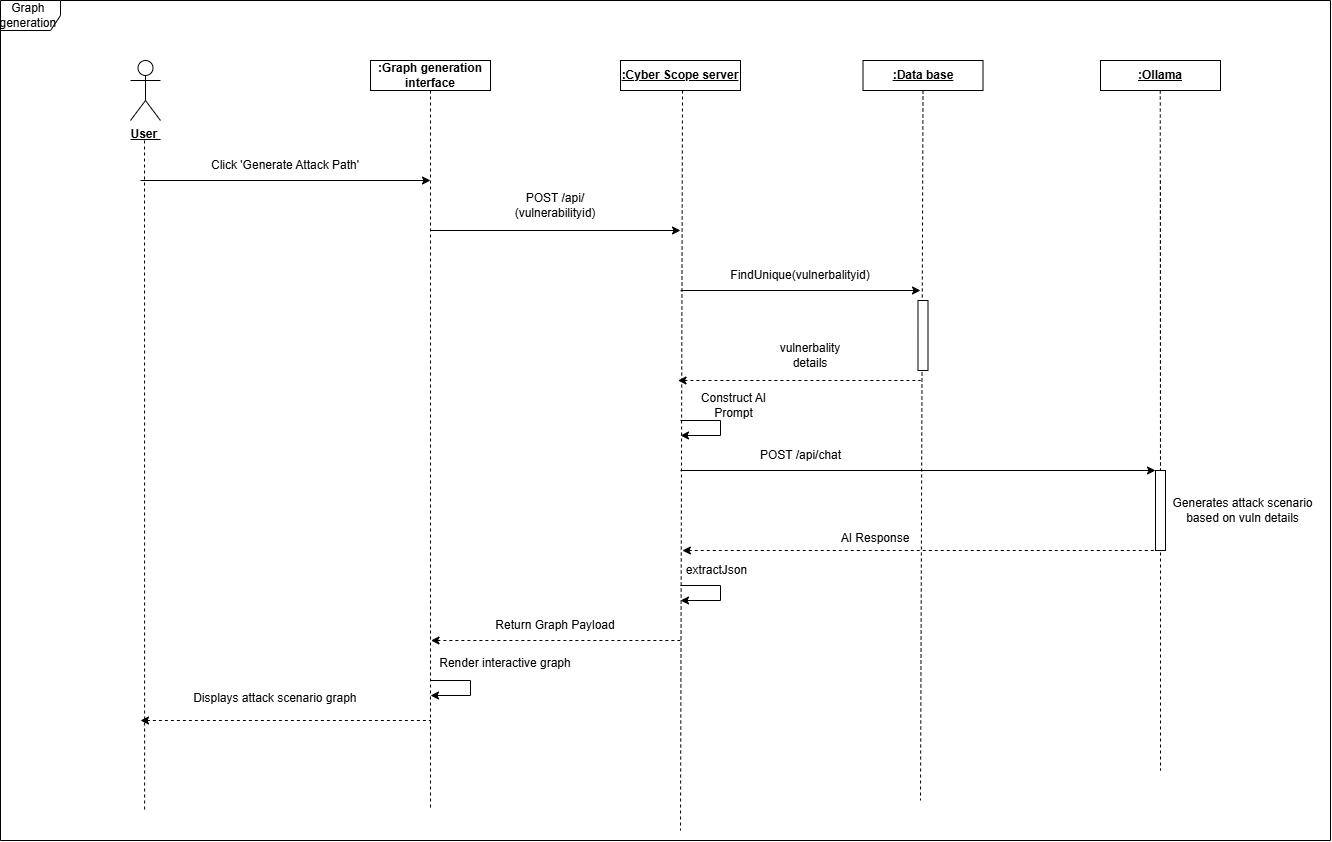

The diagram above was exported from draw.io. Its source (the exported page's mxGraphModel, read from the mxfile embedded in the PNG):
<mxGraphModel dx="1873" dy="1105" grid="1" gridSize="10" guides="1" tooltips="1" connect="1" arrows="1" fold="1" page="1" pageScale="1" pageWidth="827" pageHeight="1169" math="0" shadow="0">
  <root>
    <mxCell id="0" />
    <mxCell id="1" parent="0" />
    <mxCell id="Fb41wXQgvUHps2Sz0nvR-1" parent="1" style="shape=umlActor;verticalLabelPosition=bottom;verticalAlign=top;html=1;" value="&lt;b&gt;&lt;u&gt;User&amp;nbsp;&lt;/u&gt;&lt;/b&gt;" vertex="1">
      <mxGeometry height="60" width="30" x="180" y="80" as="geometry" />
    </mxCell>
    <mxCell id="Fb41wXQgvUHps2Sz0nvR-2" edge="1" parent="1" style="endArrow=none;html=1;rounded=0;dashed=1;endFill=0;" value="">
      <mxGeometry height="50" relative="1" width="50" as="geometry">
        <mxPoint x="194" y="160" as="sourcePoint" />
        <mxPoint x="194.12" y="830" as="targetPoint" />
      </mxGeometry>
    </mxCell>
    <mxCell id="Fb41wXQgvUHps2Sz0nvR-3" parent="1" style="rounded=0;whiteSpace=wrap;html=1;" value="&lt;b&gt;:Graph generation interface&lt;/b&gt;" vertex="1">
      <mxGeometry height="30" width="120" x="420" y="80" as="geometry" />
    </mxCell>
    <mxCell id="Fb41wXQgvUHps2Sz0nvR-4" parent="1" style="rounded=0;whiteSpace=wrap;html=1;" value="&lt;b&gt;&lt;u&gt;:Cyber Scope server&lt;/u&gt;&lt;/b&gt;" vertex="1">
      <mxGeometry height="30" width="120" x="670" y="80" as="geometry" />
    </mxCell>
    <mxCell id="Fb41wXQgvUHps2Sz0nvR-5" parent="1" style="rounded=0;whiteSpace=wrap;html=1;" value="&lt;b&gt;&lt;u&gt;:Ollama&lt;/u&gt;&lt;/b&gt;" vertex="1">
      <mxGeometry height="30" width="120" x="1150" y="80" as="geometry" />
    </mxCell>
    <mxCell id="Fb41wXQgvUHps2Sz0nvR-6" parent="1" style="rounded=0;whiteSpace=wrap;html=1;" value="&lt;u&gt;&lt;b&gt;:Data base&lt;/b&gt;&lt;/u&gt;" vertex="1">
      <mxGeometry height="30" width="120" x="912.5" y="80" as="geometry" />
    </mxCell>
    <mxCell id="Fb41wXQgvUHps2Sz0nvR-7" edge="1" parent="1" source="Fb41wXQgvUHps2Sz0nvR-3" style="endArrow=none;html=1;rounded=0;dashed=1;endFill=0;exitX=0.5;exitY=1;exitDx=0;exitDy=0;" value="">
      <mxGeometry height="50" relative="1" width="50" as="geometry">
        <mxPoint x="480" y="120" as="sourcePoint" />
        <mxPoint x="480" y="830" as="targetPoint" />
      </mxGeometry>
    </mxCell>
    <mxCell id="Fb41wXQgvUHps2Sz0nvR-8" edge="1" parent="1" style="endArrow=none;html=1;rounded=0;dashed=1;endFill=0;" value=" ">
      <mxGeometry height="50" relative="1" width="50" as="geometry">
        <mxPoint x="732" y="110" as="sourcePoint" />
        <mxPoint x="730" y="850" as="targetPoint" />
      </mxGeometry>
    </mxCell>
    <mxCell id="Fb41wXQgvUHps2Sz0nvR-9" edge="1" parent="1" source="Fb41wXQgvUHps2Sz0nvR-6" style="endArrow=none;html=1;rounded=0;dashed=1;endFill=0;exitX=0.5;exitY=1;exitDx=0;exitDy=0;" value="">
      <mxGeometry height="50" relative="1" width="50" as="geometry">
        <mxPoint x="972" y="120" as="sourcePoint" />
        <mxPoint x="970" y="820" as="targetPoint" />
      </mxGeometry>
    </mxCell>
    <mxCell id="Fb41wXQgvUHps2Sz0nvR-10" edge="1" parent="1" style="endArrow=none;html=1;rounded=0;dashed=1;endFill=0;" value=" ">
      <mxGeometry height="50" relative="1" width="50" as="geometry">
        <mxPoint x="1210" y="200" as="sourcePoint" />
        <mxPoint x="1210" y="790" as="targetPoint" />
      </mxGeometry>
    </mxCell>
    <mxCell id="Fb41wXQgvUHps2Sz0nvR-17" parent="1" style="shape=umlFrame;whiteSpace=wrap;html=1;pointerEvents=0;" value="Graph&amp;nbsp; generation&amp;nbsp;" vertex="1">
      <mxGeometry height="840" width="1330" x="50" y="20" as="geometry" />
    </mxCell>
    <mxCell id="Fb41wXQgvUHps2Sz0nvR-57" edge="1" parent="1" style="endArrow=classic;html=1;rounded=0;strokeWidth=1;startArrow=none;startFill=0;" value="">
      <mxGeometry relative="1" as="geometry">
        <mxPoint x="190" y="200" as="sourcePoint" />
        <mxPoint x="480" y="200" as="targetPoint" />
      </mxGeometry>
    </mxCell>
    <mxCell id="Fb41wXQgvUHps2Sz0nvR-60" edge="1" parent="1" style="endArrow=classic;html=1;rounded=0;strokeWidth=1;startArrow=none;startFill=0;" value="">
      <mxGeometry relative="1" as="geometry">
        <mxPoint x="480" y="250" as="sourcePoint" />
        <mxPoint x="730" y="250" as="targetPoint" />
      </mxGeometry>
    </mxCell>
    <mxCell id="Fb41wXQgvUHps2Sz0nvR-61" edge="1" parent="1" style="endArrow=classic;html=1;rounded=0;strokeWidth=1;startArrow=none;startFill=0;" value="">
      <mxGeometry relative="1" as="geometry">
        <mxPoint x="730" y="310" as="sourcePoint" />
        <mxPoint x="970" y="310" as="targetPoint" />
      </mxGeometry>
    </mxCell>
    <mxCell id="Fb41wXQgvUHps2Sz0nvR-69" parent="1" style="text;html=1;whiteSpace=wrap;strokeColor=none;fillColor=none;align=center;verticalAlign=middle;rounded=0;" value="Click 'Generate Attack Path'" vertex="1">
      <mxGeometry height="30" width="190" x="240" y="170" as="geometry" />
    </mxCell>
    <mxCell id="Fb41wXQgvUHps2Sz0nvR-72" parent="1" style="text;html=1;whiteSpace=wrap;strokeColor=none;fillColor=none;align=center;verticalAlign=middle;rounded=0;" value="POST /api/ (vulnerabilityid)" vertex="1">
      <mxGeometry height="30" width="130" x="540" y="210" as="geometry" />
    </mxCell>
    <mxCell id="Fb41wXQgvUHps2Sz0nvR-73" parent="1" style="text;html=1;whiteSpace=wrap;strokeColor=none;fillColor=none;align=center;verticalAlign=middle;rounded=0;" value="FindUnique(vulnerbalityid)" vertex="1">
      <mxGeometry height="30" width="60" x="820" y="280" as="geometry" />
    </mxCell>
    <mxCell id="Fb41wXQgvUHps2Sz0nvR-74" parent="1" style="rounded=0;whiteSpace=wrap;html=1;direction=south;" value="" vertex="1">
      <mxGeometry height="70" width="10" x="967.5" y="320" as="geometry" />
    </mxCell>
    <mxCell id="Fb41wXQgvUHps2Sz0nvR-77" edge="1" parent="1" style="endArrow=none;html=1;rounded=0;strokeWidth=1;startArrow=classic;startFill=1;endFill=0;dashed=1;" value="">
      <mxGeometry relative="1" as="geometry">
        <mxPoint x="727.5" y="400" as="sourcePoint" />
        <mxPoint x="970" y="400" as="targetPoint" />
      </mxGeometry>
    </mxCell>
    <mxCell id="Fb41wXQgvUHps2Sz0nvR-78" parent="1" style="text;html=1;whiteSpace=wrap;strokeColor=none;fillColor=none;align=center;verticalAlign=middle;rounded=0;" value="vulnerbality details" vertex="1">
      <mxGeometry height="30" width="100" x="810" y="360" as="geometry" />
    </mxCell>
    <mxCell id="Fb41wXQgvUHps2Sz0nvR-84" parent="1" style="text;html=1;whiteSpace=wrap;strokeColor=none;fillColor=none;align=center;verticalAlign=middle;rounded=0;" value="Construct AI Prompt" vertex="1">
      <mxGeometry height="30" width="87" x="740" y="410" as="geometry" />
    </mxCell>
    <mxCell id="Fb41wXQgvUHps2Sz0nvR-85" edge="1" parent="1" style="endArrow=classic;html=1;rounded=0;" value="">
      <mxGeometry height="50" relative="1" width="50" as="geometry">
        <Array as="points">
          <mxPoint x="770" y="440" />
          <mxPoint x="770" y="455" />
        </Array>
        <mxPoint x="730" y="440" as="sourcePoint" />
        <mxPoint x="730" y="455" as="targetPoint" />
      </mxGeometry>
    </mxCell>
    <mxCell id="Fb41wXQgvUHps2Sz0nvR-86" edge="1" parent="1" style="endArrow=classic;html=1;rounded=0;strokeWidth=1;startArrow=none;startFill=0;entryX=0;entryY=1;entryDx=0;entryDy=0;" target="Fb41wXQgvUHps2Sz0nvR-88" value="">
      <mxGeometry relative="1" as="geometry">
        <mxPoint x="730" y="490" as="sourcePoint" />
        <mxPoint x="1210" y="490" as="targetPoint" />
      </mxGeometry>
    </mxCell>
    <mxCell id="Fb41wXQgvUHps2Sz0nvR-87" parent="1" style="text;html=1;whiteSpace=wrap;strokeColor=none;fillColor=none;align=center;verticalAlign=middle;rounded=0;" value="POST /api/chat" vertex="1">
      <mxGeometry height="30" width="87" x="806.5" y="460" as="geometry" />
    </mxCell>
    <mxCell id="Fb41wXQgvUHps2Sz0nvR-89" edge="1" parent="1" style="endArrow=none;html=1;rounded=0;dashed=1;endFill=0;" target="Fb41wXQgvUHps2Sz0nvR-88" value="">
      <mxGeometry height="50" relative="1" width="50" as="geometry">
        <mxPoint x="1209.7600000000002" y="110" as="sourcePoint" />
        <mxPoint x="1210" y="1160" as="targetPoint" />
      </mxGeometry>
    </mxCell>
    <mxCell id="Fb41wXQgvUHps2Sz0nvR-88" parent="1" style="rounded=0;whiteSpace=wrap;html=1;direction=south;" value="" vertex="1">
      <mxGeometry height="80" width="10" x="1205" y="490" as="geometry" />
    </mxCell>
    <mxCell id="Fb41wXQgvUHps2Sz0nvR-90" edge="1" parent="1" style="endArrow=none;html=1;rounded=0;strokeWidth=1;startArrow=classic;startFill=1;endFill=0;dashed=1;" value=" ">
      <mxGeometry relative="1" as="geometry">
        <mxPoint x="731.87" y="570" as="sourcePoint" />
        <mxPoint x="1213.1200000000001" y="570" as="targetPoint" />
      </mxGeometry>
    </mxCell>
    <mxCell id="Fb41wXQgvUHps2Sz0nvR-91" parent="1" style="text;html=1;whiteSpace=wrap;strokeColor=none;fillColor=none;align=center;verticalAlign=middle;rounded=0;" value="AI Response" vertex="1">
      <mxGeometry height="35" width="90" x="880" y="540" as="geometry" />
    </mxCell>
    <mxCell id="Fb41wXQgvUHps2Sz0nvR-92" edge="1" parent="1" style="endArrow=classic;html=1;rounded=0;" value="">
      <mxGeometry height="50" relative="1" width="50" as="geometry">
        <Array as="points">
          <mxPoint x="770" y="605" />
          <mxPoint x="770" y="620" />
        </Array>
        <mxPoint x="730" y="605" as="sourcePoint" />
        <mxPoint x="730" y="620" as="targetPoint" />
      </mxGeometry>
    </mxCell>
    <mxCell id="Fb41wXQgvUHps2Sz0nvR-93" parent="1" style="text;html=1;whiteSpace=wrap;strokeColor=none;fillColor=none;align=center;verticalAlign=middle;rounded=0;" value="extractJson" vertex="1">
      <mxGeometry height="30" width="87" x="723" y="575" as="geometry" />
    </mxCell>
    <mxCell id="Fb41wXQgvUHps2Sz0nvR-95" edge="1" parent="1" style="endArrow=none;html=1;rounded=0;strokeWidth=1;startArrow=classic;startFill=1;endFill=0;dashed=1;" value="">
      <mxGeometry relative="1" as="geometry">
        <mxPoint x="480.5" y="660" as="sourcePoint" />
        <mxPoint x="730" y="660" as="targetPoint" />
      </mxGeometry>
    </mxCell>
    <mxCell id="Fb41wXQgvUHps2Sz0nvR-96" parent="1" style="text;html=1;whiteSpace=wrap;strokeColor=none;fillColor=none;align=center;verticalAlign=middle;rounded=0;" value="Return Graph Payload" vertex="1">
      <mxGeometry height="35" width="130" x="540" y="627.5" as="geometry" />
    </mxCell>
    <mxCell id="Fb41wXQgvUHps2Sz0nvR-97" parent="1" style="text;html=1;whiteSpace=wrap;strokeColor=none;fillColor=none;align=center;verticalAlign=middle;rounded=0;" value="Render interactive graph" vertex="1">
      <mxGeometry height="35" width="150" x="480" y="665" as="geometry" />
    </mxCell>
    <mxCell id="Fb41wXQgvUHps2Sz0nvR-98" edge="1" parent="1" style="endArrow=classic;html=1;rounded=0;" value=" ">
      <mxGeometry height="50" relative="1" width="50" as="geometry">
        <Array as="points">
          <mxPoint x="520" y="700" />
          <mxPoint x="520" y="715" />
        </Array>
        <mxPoint x="480" y="700" as="sourcePoint" />
        <mxPoint x="480" y="715" as="targetPoint" />
      </mxGeometry>
    </mxCell>
    <mxCell id="Fb41wXQgvUHps2Sz0nvR-99" edge="1" parent="1" style="endArrow=none;html=1;rounded=0;strokeWidth=1;startArrow=classic;startFill=1;endFill=0;dashed=1;" value="">
      <mxGeometry relative="1" as="geometry">
        <mxPoint x="190" y="740" as="sourcePoint" />
        <mxPoint x="480" y="740" as="targetPoint" />
      </mxGeometry>
    </mxCell>
    <mxCell id="Fb41wXQgvUHps2Sz0nvR-100" parent="1" style="text;html=1;whiteSpace=wrap;strokeColor=none;fillColor=none;align=center;verticalAlign=middle;rounded=0;" value="Displays attack scenario graph&amp;nbsp;" vertex="1">
      <mxGeometry height="35" width="173" x="240" y="700" as="geometry" />
    </mxCell>
    <mxCell id="Fb41wXQgvUHps2Sz0nvR-102" parent="1" style="text;html=1;whiteSpace=wrap;strokeColor=none;fillColor=none;align=center;verticalAlign=middle;rounded=0;" value="Generates attack scenario based on vuln details" vertex="1">
      <mxGeometry height="30" width="145" x="1220" y="515" as="geometry" />
    </mxCell>
  </root>
</mxGraphModel>